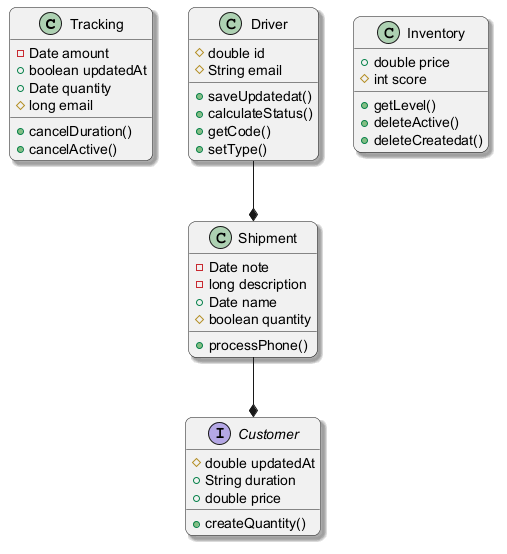

The diagram above was rendered by PlantUML. Its source (embedded in the PNG):
@startuml
skinparam backgroundColor #FFFFFF
skinparam roundCorner 15
skinparam shadowing true
class Tracking {
  -Date amount
  +boolean updatedAt
  +Date quantity
  #long email
  +cancelDuration()
  +cancelActive()
}
interface Customer {
  #double updatedAt
  +String duration
  +double price
  +createQuantity()
}
class Shipment {
  -Date note
  -long description
  +Date name
  #boolean quantity
  +processPhone()
}
class Inventory {
  +double price
  #int score
  +getLevel()
  +deleteActive()
  +deleteCreatedat()
}
class Driver {
  #double id
  #String email
  +saveUpdatedat()
  +calculateStatus()
  +getCode()
  +setType()
}
Shipment --* Customer
Driver --* Shipment
@enduml